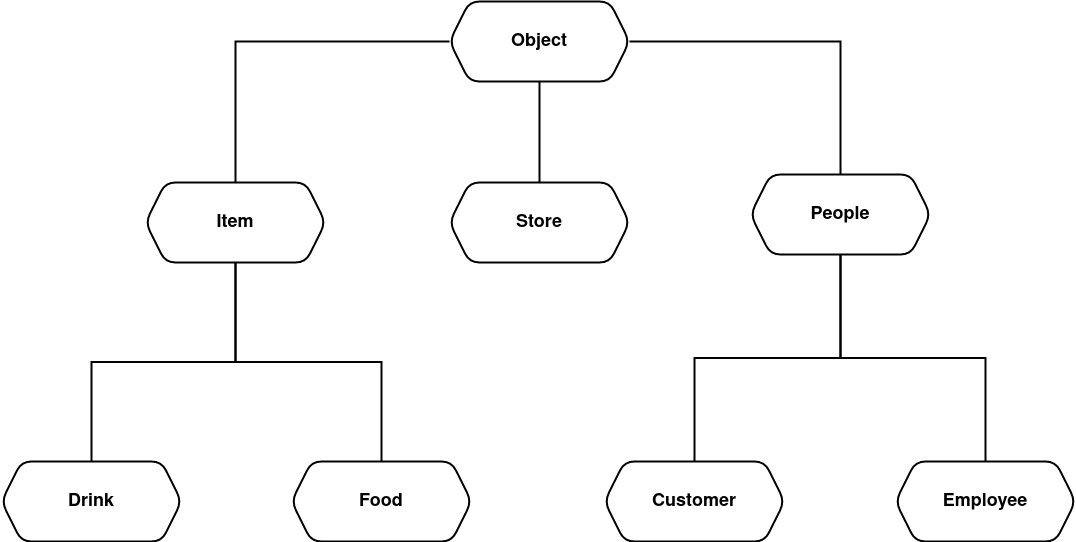

The diagram above was exported from draw.io. Its source (the exported page's mxGraphModel, read from the mxfile embedded in the PNG):
<mxGraphModel dx="1988" dy="1153" grid="0" gridSize="10" guides="1" tooltips="1" connect="1" arrows="1" fold="1" page="1" pageScale="1" pageWidth="1150" pageHeight="680" background="#ffffff" math="0" shadow="0">
  <root>
    <mxCell id="0" />
    <mxCell id="1" parent="0" />
    <mxCell id="p_xu2ZZT_3rjX3jUqM4w-23" style="edgeStyle=orthogonalEdgeStyle;rounded=0;orthogonalLoop=1;jettySize=auto;html=1;endArrow=none;endFill=0;strokeWidth=2;" parent="1" source="p_xu2ZZT_3rjX3jUqM4w-2" target="p_xu2ZZT_3rjX3jUqM4w-19" edge="1">
      <mxGeometry relative="1" as="geometry" />
    </mxCell>
    <mxCell id="CI6Vk945xDhmNaOA6O-i-2" style="edgeStyle=orthogonalEdgeStyle;rounded=0;orthogonalLoop=1;jettySize=auto;html=1;strokeWidth=2;endArrow=none;endFill=0;" edge="1" parent="1" source="p_xu2ZZT_3rjX3jUqM4w-2" target="p_xu2ZZT_3rjX3jUqM4w-20">
      <mxGeometry relative="1" as="geometry" />
    </mxCell>
    <mxCell id="CI6Vk945xDhmNaOA6O-i-3" style="edgeStyle=orthogonalEdgeStyle;rounded=0;orthogonalLoop=1;jettySize=auto;html=1;strokeWidth=2;endArrow=none;endFill=0;" edge="1" parent="1" source="p_xu2ZZT_3rjX3jUqM4w-2" target="p_xu2ZZT_3rjX3jUqM4w-24">
      <mxGeometry relative="1" as="geometry" />
    </mxCell>
    <mxCell id="p_xu2ZZT_3rjX3jUqM4w-2" value="&lt;h2 style=&quot;line-height: 1.2;&quot;&gt;Object&lt;/h2&gt;" style="shape=hexagon;perimeter=hexagonPerimeter2;whiteSpace=wrap;html=1;fixedSize=1;rounded=1;shadow=0;sketch=0;strokeWidth=2;fontStyle=1;fillStyle=auto;" parent="1" vertex="1">
      <mxGeometry x="484" y="67" width="180" height="80" as="geometry" />
    </mxCell>
    <mxCell id="p_xu2ZZT_3rjX3jUqM4w-19" value="&lt;h2&gt;Store&lt;/h2&gt;" style="shape=hexagon;perimeter=hexagonPerimeter2;whiteSpace=wrap;html=1;fixedSize=1;rounded=1;shadow=0;sketch=0;strokeWidth=2;gradientColor=none;fontStyle=1" parent="1" vertex="1">
      <mxGeometry x="484" y="248" width="180" height="80" as="geometry" />
    </mxCell>
    <mxCell id="p_xu2ZZT_3rjX3jUqM4w-32" style="edgeStyle=orthogonalEdgeStyle;rounded=0;orthogonalLoop=1;jettySize=auto;html=1;endArrow=none;endFill=0;strokeWidth=2;" parent="1" source="p_xu2ZZT_3rjX3jUqM4w-20" target="p_xu2ZZT_3rjX3jUqM4w-25" edge="1">
      <mxGeometry relative="1" as="geometry" />
    </mxCell>
    <mxCell id="p_xu2ZZT_3rjX3jUqM4w-34" style="edgeStyle=orthogonalEdgeStyle;rounded=0;orthogonalLoop=1;jettySize=auto;html=1;endArrow=none;endFill=0;strokeWidth=2;" parent="1" source="p_xu2ZZT_3rjX3jUqM4w-20" target="p_xu2ZZT_3rjX3jUqM4w-26" edge="1">
      <mxGeometry relative="1" as="geometry" />
    </mxCell>
    <mxCell id="p_xu2ZZT_3rjX3jUqM4w-20" value="&lt;h2&gt;Item&lt;/h2&gt;" style="shape=hexagon;perimeter=hexagonPerimeter2;whiteSpace=wrap;html=1;fixedSize=1;rounded=1;shadow=0;sketch=0;strokeWidth=2;gradientColor=none;fontStyle=1" parent="1" vertex="1">
      <mxGeometry x="180" y="248" width="180" height="80" as="geometry" />
    </mxCell>
    <mxCell id="p_xu2ZZT_3rjX3jUqM4w-33" style="edgeStyle=orthogonalEdgeStyle;rounded=0;orthogonalLoop=1;jettySize=auto;html=1;endArrow=none;endFill=0;strokeWidth=2;" parent="1" source="p_xu2ZZT_3rjX3jUqM4w-24" target="p_xu2ZZT_3rjX3jUqM4w-28" edge="1">
      <mxGeometry relative="1" as="geometry" />
    </mxCell>
    <mxCell id="p_xu2ZZT_3rjX3jUqM4w-35" style="edgeStyle=orthogonalEdgeStyle;rounded=0;orthogonalLoop=1;jettySize=auto;html=1;endArrow=none;endFill=0;strokeWidth=2;" parent="1" source="p_xu2ZZT_3rjX3jUqM4w-24" target="p_xu2ZZT_3rjX3jUqM4w-27" edge="1">
      <mxGeometry relative="1" as="geometry" />
    </mxCell>
    <mxCell id="p_xu2ZZT_3rjX3jUqM4w-24" value="&lt;h2&gt;People&lt;/h2&gt;" style="shape=hexagon;perimeter=hexagonPerimeter2;whiteSpace=wrap;html=1;fixedSize=1;rounded=1;shadow=0;sketch=0;strokeWidth=2;gradientColor=none;fontStyle=1" parent="1" vertex="1">
      <mxGeometry x="785" y="240" width="180" height="80" as="geometry" />
    </mxCell>
    <mxCell id="p_xu2ZZT_3rjX3jUqM4w-25" value="&lt;h2&gt;Food&lt;/h2&gt;" style="shape=hexagon;perimeter=hexagonPerimeter2;whiteSpace=wrap;html=1;fixedSize=1;rounded=1;shadow=0;sketch=0;strokeWidth=2;gradientColor=none;fontStyle=1" parent="1" vertex="1">
      <mxGeometry x="326" y="527" width="180" height="80" as="geometry" />
    </mxCell>
    <mxCell id="p_xu2ZZT_3rjX3jUqM4w-26" value="&lt;h2&gt;Drink&lt;/h2&gt;" style="shape=hexagon;perimeter=hexagonPerimeter2;whiteSpace=wrap;html=1;fixedSize=1;rounded=1;shadow=0;sketch=0;strokeWidth=2;gradientColor=none;fontStyle=1" parent="1" vertex="1">
      <mxGeometry x="36" y="527" width="180" height="80" as="geometry" />
    </mxCell>
    <mxCell id="p_xu2ZZT_3rjX3jUqM4w-27" value="&lt;h2&gt;Customer&lt;/h2&gt;" style="shape=hexagon;perimeter=hexagonPerimeter2;whiteSpace=wrap;html=1;fixedSize=1;rounded=1;shadow=0;sketch=0;strokeWidth=2;gradientColor=none;fontStyle=1" parent="1" vertex="1">
      <mxGeometry x="639" y="527" width="180" height="80" as="geometry" />
    </mxCell>
    <mxCell id="p_xu2ZZT_3rjX3jUqM4w-28" value="&lt;h2&gt;Employee&lt;/h2&gt;" style="shape=hexagon;perimeter=hexagonPerimeter2;whiteSpace=wrap;html=1;fixedSize=1;rounded=1;shadow=0;sketch=0;strokeWidth=2;gradientColor=none;fontStyle=1" parent="1" vertex="1">
      <mxGeometry x="930" y="527" width="180" height="80" as="geometry" />
    </mxCell>
  </root>
</mxGraphModel>